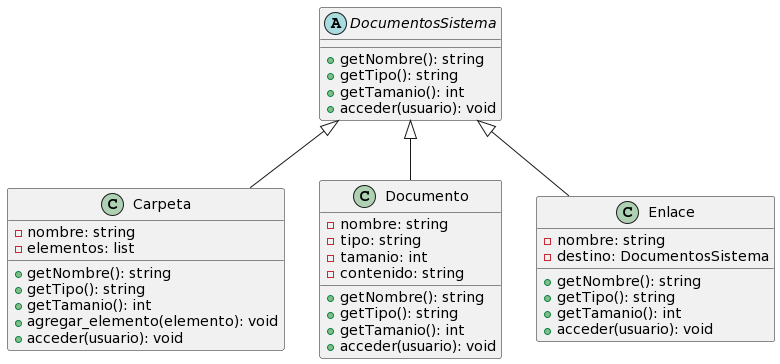

The diagram above was rendered by PlantUML. Its source (embedded in the PNG):
@startuml
abstract class DocumentosSistema {
    + getNombre(): string
    + getTipo(): string
    + getTamanio(): int
    + acceder(usuario): void
}

class Carpeta {
    - nombre: string
    - elementos: list
    + getNombre(): string
    + getTipo(): string
    + getTamanio(): int
    + agregar_elemento(elemento): void
    + acceder(usuario): void
}

class Documento {
    - nombre: string
    - tipo: string
    - tamanio: int
    - contenido: string
    + getNombre(): string
    + getTipo(): string
    + getTamanio(): int
    + acceder(usuario): void
}

class Enlace {
    - nombre: string
    - destino: DocumentosSistema
    + getNombre(): string
    + getTipo(): string
    + getTamanio(): int
    + acceder(usuario): void
}

DocumentosSistema <|-- Carpeta
DocumentosSistema <|-- Documento
DocumentosSistema <|-- Enlace
@enduml